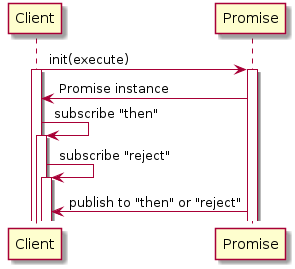

The diagram above was rendered by PlantUML. Its source (embedded in the PNG):
@startuml
participant Client

Client -> Promise: init(execute)
activate Client
activate Promise
Client <- Promise: Promise instance

Client -> Client: subscribe "then"
activate Client
Client -> Client: subscribe "reject"
activate Client

Promise -> Client: publish to "then" or "reject"
@enduml